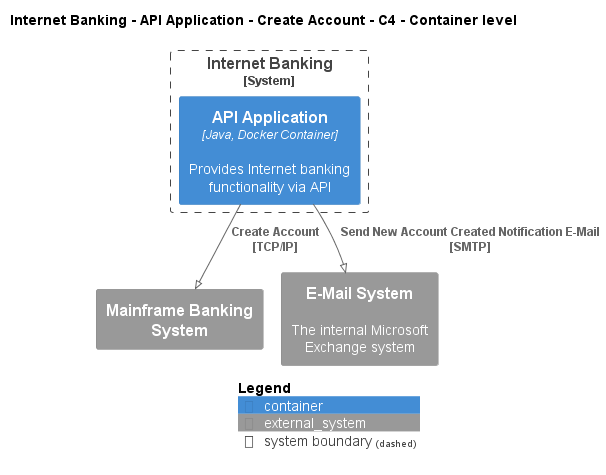

The diagram above was rendered by PlantUML. Its source (embedded in the PNG):
@startuml
!pragma layout smetana
!include ..\..\..\..\..\..\..\.c4s\C4_Container.puml

AddElementTag("c4interflow:lifecycle:new", $bgColor=green, $fontColor=#ffffff, $borderColor=green, $shadowing="False")
AddElementTag("c4interflow:lifecycle:changed", $bgColor=orange, $fontColor=#ffffff, $borderColor=orange, $shadowing="False")
AddElementTag("c4interflow:lifecycle:removed", $bgColor=red, $fontColor=#ffffff, $borderColor=red, $shadowing="False")

AddRelTag("c4interflow:lifecycle:new", $textColor=green, $lineColor=green)
AddRelTag("c4interflow:lifecycle:changed", $textColor=orange, $lineColor=orange)
AddRelTag("c4interflow:lifecycle:removed", $textColor=red, $lineColor=red)

SHOW_PERSON_PORTRAIT()
LAYOUT_TOP_DOWN()

skinparam linetype polyline

title Internet Banking - API Application - Create Account - C4 - Container level


System_Boundary(BigBankPlc.SoftwareSystems.InternetBanking, "Internet Banking") {
    Container(BigBankPlc.SoftwareSystems.InternetBanking.Containers.APIApplication, "API Application", "Java, Docker Container", "Provides Internet banking functionality via API")
}
System_Ext(BigBankPlc.SoftwareSystems.MainframeBankingSystem, "Mainframe Banking System", "")
System_Ext(BigBankPlc.SoftwareSystems.EMailSystem, "E-Mail System", "The internal Microsoft Exchange system")

Rel(BigBankPlc.SoftwareSystems.InternetBanking.Containers.APIApplication, BigBankPlc.SoftwareSystems.MainframeBankingSystem, "Create Account\n[TCP/IP]", $tags='protocol:tcp/ip')
Rel(BigBankPlc.SoftwareSystems.InternetBanking.Containers.APIApplication, BigBankPlc.SoftwareSystems.EMailSystem, "Send New Account Created Notification E-Mail\n[SMTP]", $tags='protocol:smtp')


SHOW_LEGEND()
@enduml